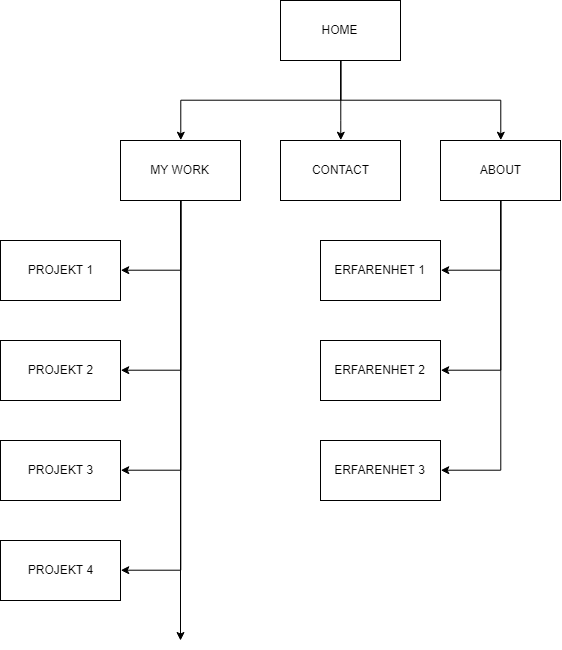

The diagram above was exported from draw.io. Its source (the exported page's mxGraphModel, read from the mxfile embedded in the PNG):
<mxGraphModel dx="2334" dy="1106" grid="1" gridSize="10" guides="1" tooltips="1" connect="1" arrows="1" fold="1" page="1" pageScale="1" pageWidth="827" pageHeight="1169" math="0" shadow="0">
  <root>
    <mxCell id="0" />
    <mxCell id="1" parent="0" />
    <mxCell id="vBjit1FqjQIz5Czp0hSw-2" style="edgeStyle=orthogonalEdgeStyle;rounded=0;orthogonalLoop=1;jettySize=auto;html=1;entryX=0.5;entryY=0;entryDx=0;entryDy=0;" edge="1" parent="1" source="vBjit1FqjQIz5Czp0hSw-1" target="vBjit1FqjQIz5Czp0hSw-3">
      <mxGeometry relative="1" as="geometry">
        <mxPoint x="470" y="300" as="targetPoint" />
        <Array as="points">
          <mxPoint x="420" y="260" />
          <mxPoint x="580" y="260" />
        </Array>
      </mxGeometry>
    </mxCell>
    <mxCell id="vBjit1FqjQIz5Czp0hSw-5" style="edgeStyle=orthogonalEdgeStyle;rounded=0;orthogonalLoop=1;jettySize=auto;html=1;entryX=0.5;entryY=0;entryDx=0;entryDy=0;" edge="1" parent="1" source="vBjit1FqjQIz5Czp0hSw-1" target="vBjit1FqjQIz5Czp0hSw-4">
      <mxGeometry relative="1" as="geometry">
        <Array as="points">
          <mxPoint x="420" y="280" />
          <mxPoint x="420" y="280" />
        </Array>
      </mxGeometry>
    </mxCell>
    <mxCell id="vBjit1FqjQIz5Czp0hSw-7" style="edgeStyle=orthogonalEdgeStyle;rounded=0;orthogonalLoop=1;jettySize=auto;html=1;entryX=0.5;entryY=0;entryDx=0;entryDy=0;" edge="1" parent="1" source="vBjit1FqjQIz5Czp0hSw-1" target="vBjit1FqjQIz5Czp0hSw-6">
      <mxGeometry relative="1" as="geometry">
        <Array as="points">
          <mxPoint x="420" y="260" />
          <mxPoint x="260" y="260" />
        </Array>
      </mxGeometry>
    </mxCell>
    <mxCell id="vBjit1FqjQIz5Czp0hSw-1" value="HOME" style="rounded=0;whiteSpace=wrap;html=1;" vertex="1" parent="1">
      <mxGeometry x="360" y="160" width="120" height="60" as="geometry" />
    </mxCell>
    <mxCell id="vBjit1FqjQIz5Czp0hSw-24" style="edgeStyle=orthogonalEdgeStyle;rounded=0;orthogonalLoop=1;jettySize=auto;html=1;entryX=1;entryY=0.5;entryDx=0;entryDy=0;" edge="1" parent="1" source="vBjit1FqjQIz5Czp0hSw-3" target="vBjit1FqjQIz5Czp0hSw-22">
      <mxGeometry relative="1" as="geometry" />
    </mxCell>
    <mxCell id="vBjit1FqjQIz5Czp0hSw-27" style="edgeStyle=orthogonalEdgeStyle;rounded=0;orthogonalLoop=1;jettySize=auto;html=1;entryX=1;entryY=0.5;entryDx=0;entryDy=0;" edge="1" parent="1" source="vBjit1FqjQIz5Czp0hSw-3" target="vBjit1FqjQIz5Czp0hSw-25">
      <mxGeometry relative="1" as="geometry" />
    </mxCell>
    <mxCell id="vBjit1FqjQIz5Czp0hSw-28" style="edgeStyle=orthogonalEdgeStyle;rounded=0;orthogonalLoop=1;jettySize=auto;html=1;entryX=1;entryY=0.5;entryDx=0;entryDy=0;" edge="1" parent="1" source="vBjit1FqjQIz5Czp0hSw-3" target="vBjit1FqjQIz5Czp0hSw-26">
      <mxGeometry relative="1" as="geometry" />
    </mxCell>
    <mxCell id="vBjit1FqjQIz5Czp0hSw-3" value="ABOUT" style="rounded=0;whiteSpace=wrap;html=1;" vertex="1" parent="1">
      <mxGeometry x="520" y="300" width="120" height="60" as="geometry" />
    </mxCell>
    <mxCell id="vBjit1FqjQIz5Czp0hSw-4" value="CONTACT" style="rounded=0;whiteSpace=wrap;html=1;" vertex="1" parent="1">
      <mxGeometry x="360" y="300" width="120" height="60" as="geometry" />
    </mxCell>
    <mxCell id="vBjit1FqjQIz5Czp0hSw-9" style="edgeStyle=orthogonalEdgeStyle;rounded=0;orthogonalLoop=1;jettySize=auto;html=1;entryX=1;entryY=0.5;entryDx=0;entryDy=0;" edge="1" parent="1" source="vBjit1FqjQIz5Czp0hSw-6" target="vBjit1FqjQIz5Czp0hSw-8">
      <mxGeometry relative="1" as="geometry" />
    </mxCell>
    <mxCell id="vBjit1FqjQIz5Czp0hSw-11" style="edgeStyle=orthogonalEdgeStyle;rounded=0;orthogonalLoop=1;jettySize=auto;html=1;entryX=1;entryY=0.5;entryDx=0;entryDy=0;" edge="1" parent="1" source="vBjit1FqjQIz5Czp0hSw-6" target="vBjit1FqjQIz5Czp0hSw-10">
      <mxGeometry relative="1" as="geometry" />
    </mxCell>
    <mxCell id="vBjit1FqjQIz5Czp0hSw-20" style="edgeStyle=orthogonalEdgeStyle;rounded=0;orthogonalLoop=1;jettySize=auto;html=1;entryX=1;entryY=0.5;entryDx=0;entryDy=0;" edge="1" parent="1" source="vBjit1FqjQIz5Czp0hSw-6" target="vBjit1FqjQIz5Czp0hSw-12">
      <mxGeometry relative="1" as="geometry" />
    </mxCell>
    <mxCell id="vBjit1FqjQIz5Czp0hSw-21" style="edgeStyle=orthogonalEdgeStyle;rounded=0;orthogonalLoop=1;jettySize=auto;html=1;entryX=1;entryY=0.5;entryDx=0;entryDy=0;" edge="1" parent="1" source="vBjit1FqjQIz5Czp0hSw-6" target="vBjit1FqjQIz5Czp0hSw-13">
      <mxGeometry relative="1" as="geometry" />
    </mxCell>
    <mxCell id="vBjit1FqjQIz5Czp0hSw-23" style="edgeStyle=orthogonalEdgeStyle;rounded=0;orthogonalLoop=1;jettySize=auto;html=1;" edge="1" parent="1" source="vBjit1FqjQIz5Czp0hSw-6">
      <mxGeometry relative="1" as="geometry">
        <mxPoint x="260" y="800" as="targetPoint" />
      </mxGeometry>
    </mxCell>
    <mxCell id="vBjit1FqjQIz5Czp0hSw-6" value="MY WORK" style="rounded=0;whiteSpace=wrap;html=1;" vertex="1" parent="1">
      <mxGeometry x="200" y="300" width="120" height="60" as="geometry" />
    </mxCell>
    <mxCell id="vBjit1FqjQIz5Czp0hSw-8" value="PROJEKT 1" style="rounded=0;whiteSpace=wrap;html=1;" vertex="1" parent="1">
      <mxGeometry x="80" y="400" width="120" height="60" as="geometry" />
    </mxCell>
    <mxCell id="vBjit1FqjQIz5Czp0hSw-10" value="PROJEKT 2" style="rounded=0;whiteSpace=wrap;html=1;" vertex="1" parent="1">
      <mxGeometry x="80" y="500" width="120" height="60" as="geometry" />
    </mxCell>
    <mxCell id="vBjit1FqjQIz5Czp0hSw-12" value="PROJEKT 3" style="rounded=0;whiteSpace=wrap;html=1;" vertex="1" parent="1">
      <mxGeometry x="80" y="600" width="120" height="60" as="geometry" />
    </mxCell>
    <mxCell id="vBjit1FqjQIz5Czp0hSw-13" value="PROJEKT 4" style="rounded=0;whiteSpace=wrap;html=1;" vertex="1" parent="1">
      <mxGeometry x="80" y="700" width="120" height="60" as="geometry" />
    </mxCell>
    <mxCell id="vBjit1FqjQIz5Czp0hSw-22" value="ERFARENHET 1" style="rounded=0;whiteSpace=wrap;html=1;" vertex="1" parent="1">
      <mxGeometry x="400" y="400" width="120" height="60" as="geometry" />
    </mxCell>
    <mxCell id="vBjit1FqjQIz5Czp0hSw-25" value="ERFARENHET 2" style="rounded=0;whiteSpace=wrap;html=1;" vertex="1" parent="1">
      <mxGeometry x="400" y="500" width="120" height="60" as="geometry" />
    </mxCell>
    <mxCell id="vBjit1FqjQIz5Czp0hSw-26" value="ERFARENHET 3" style="rounded=0;whiteSpace=wrap;html=1;" vertex="1" parent="1">
      <mxGeometry x="400" y="600" width="120" height="60" as="geometry" />
    </mxCell>
  </root>
</mxGraphModel>